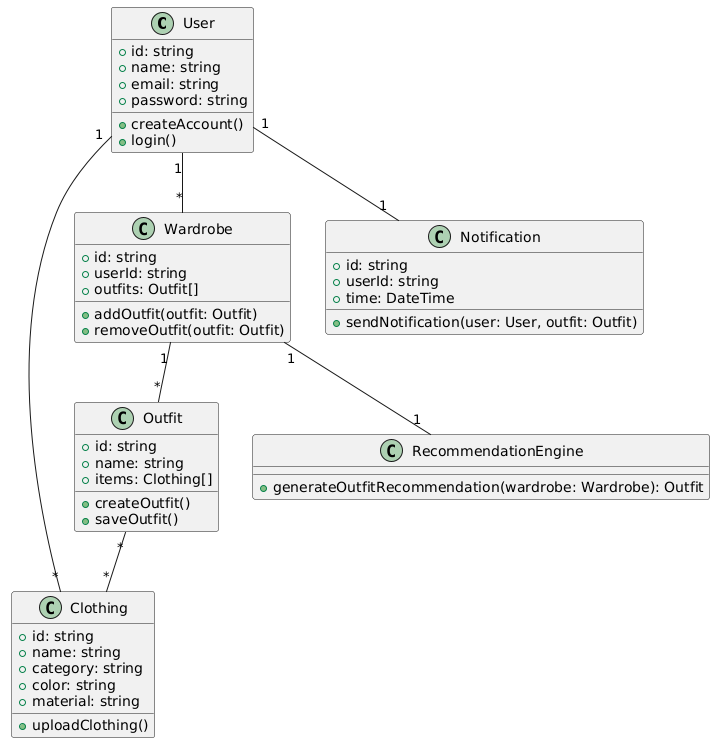

The diagram above was rendered by PlantUML. Its source (embedded in the PNG):
@startuml
class User {
  + id: string
  + name: string
  + email: string
  + password: string
  + createAccount()
  + login()
}

class Clothing {
  + id: string
  + name: string
  + category: string
  + color: string
  + material: string
  + uploadClothing()
}

class Outfit {
  + id: string
  + name: string
  + items: Clothing[]
  + createOutfit()
  + saveOutfit()
}

class Wardrobe {
  + id: string
  + userId: string
  + outfits: Outfit[]
  + addOutfit(outfit: Outfit)
  + removeOutfit(outfit: Outfit)
}

class RecommendationEngine {
  + generateOutfitRecommendation(wardrobe: Wardrobe): Outfit
}

class Notification {
  + id: string
  + userId: string
  + time: DateTime
  + sendNotification(user: User, outfit: Outfit)
}

User "1" -- "*" Wardrobe
Wardrobe "1" -- "*" Outfit
Outfit "*" -- "*" Clothing
User "1" -- "*" Clothing
Wardrobe "1" -- "1" RecommendationEngine
User "1" -- "1" Notification
@enduml